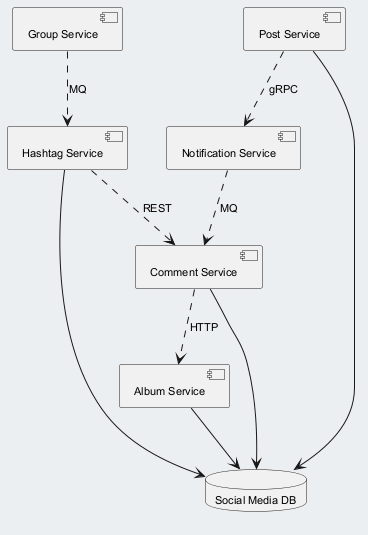

The diagram above was rendered by PlantUML. Its source (embedded in the PNG):
@startuml
skinparam backgroundColor #ECEFF1
skinparam classBackgroundColor #FFFFFF
skinparam classBorderColor #455A64
skinparam defaultFontSize 11
component "Group Service" as C_GroupService
component "Post Service" as C_PostService
component "Hashtag Service" as C_HashtagService
component "Album Service" as C_AlbumService
component "Notification Service" as C_NotificationService
component "Comment Service" as C_CommentService
database "Social Media DB" as DB_social_media
C_PostService --> DB_social_media
C_HashtagService --> DB_social_media
C_AlbumService --> DB_social_media
C_CommentService --> DB_social_media
C_PostService ..> C_NotificationService : gRPC
C_GroupService ..> C_HashtagService : MQ
C_CommentService ..> C_AlbumService : HTTP
C_HashtagService ..> C_CommentService : REST
C_NotificationService ..> C_CommentService : MQ
@enduml